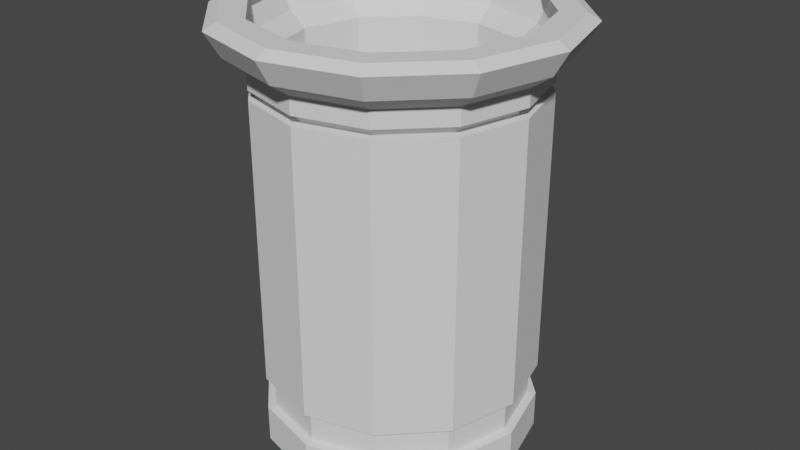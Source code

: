 # Source: garbagebin.blend  (saved by Blender 2.92.15; exported with 4.5.12 LTS)
import bpy
from mathutils import Matrix  # noqa: F401  (used for matrix-valued properties, if any)

bpy.ops.wm.read_factory_settings(use_empty=True)
scene = bpy.context.scene
scene.name = 'Scene'

# ---- collections
col_collection = bpy.data.collections.new('Collection'); scene.collection.children.link(col_collection)

# ---- world
world_world = bpy.data.worlds.new('World'); scene.world = world_world
world_world.use_nodes = True; world_world.node_tree.nodes.clear()
_N = world_world.node_tree.nodes; _L = world_world.node_tree.links
n0 = _N.new('ShaderNodeOutputWorld'); n0.name = 'World Output'; n0.location = (300, 300)
n1 = _N.new('ShaderNodeBackground'); n1.name = 'Background'; n1.location = (10, 300)
n1.inputs[0].default_value = (0.05088, 0.05088, 0.05088, 1.0)
_L.new(n1.outputs[0], n0.inputs[0])
n0.is_active_output = True
world_world.color = (0.05088, 0.05088, 0.05088)
world_world.use_sun_shadow = False
world_world.sun_shadow_jitter_overblur = 0.0

# ---- meshes
me_cylinder = bpy.data.meshes.new('Cylinder')
me_cylinder.from_pydata([(-1.935e-08, 0.4653, 0.1195), (-9.403e-09, 0.3937, 1.288), (0.2327, 0.403, 0.1195), (0.1968, 0.3409, 1.288), (0.403, 0.2327, 0.1195), (0.3409, 0.1968, 1.288), (0.4653, -9.356e-08, 0.1195), (0.3937, -8.914e-08, 1.288), (0.403, -0.2327, 0.1195), (0.3409, -0.1968, 1.288), (0.2327, -0.403, 0.1195), (0.1968, -0.3409, 1.288), (5.091e-08, -0.4653, 0.1195), (4.207e-08, -0.3937, 1.288), (-0.2327, -0.403, 0.1195), (-0.1968, -0.3409, 1.288), (-0.403, -0.2327, 0.1195), (-0.3409, -0.1968, 1.288), (-0.4653, -2.896e-07, 0.1195), (-0.3937, -2.553e-07, 1.288), (-0.403, 0.2327, 0.1195), (-0.3409, 0.1968, 1.288), (-0.2327, 0.403, 0.1195), (-0.1968, 0.3409, 1.288), (0.2327, 0.403, 1.2), (-1.935e-08, 0.4653, 1.2), (0.403, 0.2327, 1.2), (0.4653, -9.356e-08, 1.2), (0.403, -0.2327, 1.2), (0.2327, -0.403, 1.2), (5.091e-08, -0.4653, 1.2), (-0.2327, -0.403, 1.2), (-0.403, -0.2327, 1.2), (-0.4653, -2.896e-07, 1.2), (-0.403, 0.2327, 1.2), (-0.2327, 0.403, 1.2), (0.1968, 0.3409, 0.9051), (2.04e-09, 0.3937, 0.9051), (0.3409, 0.1968, 0.9051), (0.3937, -8.914e-08, 0.9051), (0.3409, -0.1968, 0.9051), (0.1968, -0.3409, 0.9051), (5.351e-08, -0.3937, 0.9051), (-0.1968, -0.3409, 0.9051), (-0.3409, -0.1968, 0.9051), (-0.3937, -2.553e-07, 0.9051), (-0.3409, 0.1968, 0.9051), (-0.1968, 0.3409, 0.9051), (0.2672, 0.4628, 1.336), (-1.935e-08, 0.5344, 1.336), (0.4628, 0.2672, 1.336), (0.5344, -8.766e-08, 1.336), (0.4628, -0.2672, 1.336), (0.2672, -0.4628, 1.336), (6.134e-08, -0.5344, 1.336), (-0.2672, -0.4628, 1.336), (-0.4628, -0.2672, 1.336), (-0.5344, -3.128e-07, 1.336), (-0.4628, 0.2672, 1.336), (-0.2672, 0.4628, 1.336), (0.2261, 0.3916, 1.336), (-7.927e-09, 0.4521, 1.336), (0.3916, 0.2261, 1.336), (0.4521, -8.258e-08, 1.336), (0.3916, -0.2261, 1.336), (0.2261, -0.3916, 1.336), (5.119e-08, -0.4521, 1.336), (-0.2261, -0.3916, 1.336), (-0.3916, -0.2261, 1.336), (-0.4521, -2.734e-07, 1.336), (-0.3916, 0.2261, 1.336), (-0.2261, 0.3916, 1.336), (0.2908, 0.5037, 1.417), (-1.828e-08, 0.5817, 1.417), (0.5037, 0.2908, 1.417), (0.5817, -8.332e-08, 1.417), (0.5037, -0.2908, 1.417), (0.2908, -0.5037, 1.417), (6.955e-08, -0.5817, 1.417), (-0.2908, -0.5037, 1.417), (-0.5037, -0.2908, 1.417), (-0.5817, -3.283e-07, 1.417), (-0.5037, 0.2908, 1.417), (-0.2908, 0.5037, 1.417), (0.2461, 0.4262, 1.417), (-5.844e-09, 0.4921, 1.417), (0.4262, 0.2461, 1.417), (0.4921, -7.779e-08, 1.417), (0.4262, -0.2461, 1.417), (0.2461, -0.4262, 1.417), (5.85e-08, -0.4921, 1.417), (-0.2461, -0.4262, 1.417), (-0.4262, -0.2461, 1.417), (-0.4921, -2.855e-07, 1.417), (-0.4262, 0.2461, 1.417), (-0.2461, 0.4262, 1.417), (0.2706, 0.4687, 1.44), (-2.004e-08, 0.5412, 1.44), (0.4687, 0.2706, 1.44), (0.5412, -8.712e-08, 1.44), (0.4687, -0.2706, 1.44), (0.2706, -0.4687, 1.44), (6.168e-08, -0.5412, 1.44), (-0.2706, -0.4687, 1.44), (-0.4687, -0.2706, 1.44), (-0.5412, -3.151e-07, 1.44), (-0.4687, 0.2706, 1.44), (-0.2706, 0.4687, 1.44), (0.2289, 0.3965, 1.44), (-8.471e-09, 0.4579, 1.44), (0.3965, 0.2289, 1.44), (0.4579, -8.198e-08, 1.44), (0.3965, -0.2289, 1.44), (0.2289, -0.3965, 1.44), (5.14e-08, -0.4579, 1.44), (-0.2289, -0.3965, 1.44), (-0.3965, -0.2289, 1.44), (-0.4579, -2.752e-07, 1.44), (-0.3965, 0.2289, 1.44), (-0.2289, 0.3965, 1.44), (-1.935e-08, 0.4653, -0.007743), (0.2327, 0.403, -0.007743), (0.2327, 0.403, 1.231), (-1.935e-08, 0.4653, 1.231), (0.403, 0.2327, -0.007743), (0.403, 0.2327, 1.231), (0.4653, -9.356e-08, -0.007743), (0.4653, -9.356e-08, 1.231), (0.403, -0.2327, -0.007743), (0.403, -0.2327, 1.231), (0.2327, -0.403, -0.007743), (0.2327, -0.403, 1.231), (5.091e-08, -0.4653, -0.007743), (5.091e-08, -0.4653, 1.231), (-0.2327, -0.403, -0.007743), (-0.2327, -0.403, 1.231), (-0.403, -0.2327, -0.007743), (-0.403, -0.2327, 1.231), (-0.4653, -2.896e-07, -0.007743), (-0.4653, -2.896e-07, 1.231), (-0.403, 0.2327, -0.007743), (-0.403, 0.2327, 1.231), (-0.2327, 0.403, -0.007743), (-0.2327, 0.403, 1.231), (-2.018e-08, 0.4374, 0.1229), (-2.018e-08, 0.4374, 0.2303), (0.2187, 0.3788, 0.2303), (0.2187, 0.3788, 0.1229), (0.3788, 0.2187, 0.2303), (0.3788, 0.2187, 0.1229), (0.4374, -9.623e-08, 0.2303), (0.4374, -9.623e-08, 0.1229), (0.3788, -0.2187, 0.2303), (0.3788, -0.2187, 0.1229), (0.2187, -0.3788, 0.2303), (0.2187, -0.3788, 0.1229), (4.586e-08, -0.4374, 0.2303), (4.586e-08, -0.4374, 0.1229), (-0.2187, -0.3788, 0.2303), (-0.2187, -0.3788, 0.1229), (-0.3788, -0.2187, 0.2303), (-0.3788, -0.2187, 0.1229), (-0.4374, -2.804e-07, 0.2303), (-0.4374, -2.804e-07, 0.1229), (-0.3788, 0.2187, 0.2303), (-0.3788, 0.2187, 0.1229), (-0.2187, 0.3788, 0.2303), (-0.2187, 0.3788, 0.1229), (0.2327, 0.403, 1.288), (-1.935e-08, 0.4653, 1.288), (0.403, 0.2327, 1.288), (0.4653, -9.356e-08, 1.288), (0.403, -0.2327, 1.288), (0.2327, -0.403, 1.288), (5.091e-08, -0.4653, 1.288), (-0.2327, -0.403, 1.288), (-0.403, -0.2327, 1.288), (-0.4653, -2.896e-07, 1.288), (-0.403, 0.2327, 1.288), (-0.2327, 0.403, 1.288), (0.2327, 0.403, 0.2337), (-1.935e-08, 0.4653, 0.2337), (0.403, 0.2327, 0.2337), (0.4653, -9.356e-08, 0.2337), (0.403, -0.2327, 0.2337), (0.2327, -0.403, 0.2337), (5.091e-08, -0.4653, 0.2337), (-0.2327, -0.403, 0.2337), (-0.403, -0.2327, 0.2337), (-0.4653, -2.896e-07, 0.2337), (-0.403, 0.2327, 0.2337), (-0.2327, 0.403, 0.2337), (0.2137, 0.3702, 1.229), (0.2137, 0.3702, 1.201), (-1.889e-08, 0.4275, 1.201), (-1.889e-08, 0.4275, 1.229), (0.3702, 0.2137, 1.229), (0.3702, 0.2137, 1.201), (0.4275, -9.666e-08, 1.229), (0.4275, -9.666e-08, 1.201), (0.3702, -0.2137, 1.229), (0.3702, -0.2137, 1.201), (0.2137, -0.3702, 1.229), (0.2137, -0.3702, 1.201), (4.566e-08, -0.4275, 1.229), (4.566e-08, -0.4275, 1.201), (-0.2137, -0.3702, 1.229), (-0.2137, -0.3702, 1.201), (-0.3702, -0.2137, 1.229), (-0.3702, -0.2137, 1.201), (-0.4275, -2.767e-07, 1.229), (-0.4275, -2.767e-07, 1.201), (-0.3702, 0.2137, 1.229), (-0.3702, 0.2137, 1.201), (-0.2137, 0.3702, 1.229), (-0.2137, 0.3702, 1.201)], [], [(2, 0, 144, 147), (0, 22, 167, 144), (183, 184, 152, 150), (16, 14, 159, 161), (190, 191, 166, 164), (8, 6, 151, 153), (186, 187, 158, 156), (22, 20, 165, 167), (182, 183, 150, 148), (14, 12, 157, 159), (5, 3, 36, 38), (189, 190, 164, 162), (6, 4, 149, 151), (120, 121, 124, 126, 128, 130, 132, 134, 136, 138, 140, 142), (1, 3, 60, 61), (15, 17, 68, 67), (169, 179, 59, 49), (175, 174, 54, 55), (170, 168, 48, 50), (13, 15, 67, 66), (11, 13, 66, 65), (177, 176, 56, 57), (172, 171, 51, 52), (9, 11, 65, 64), (23, 1, 61, 71), (179, 178, 58, 59), (36, 37, 47, 46, 45, 44, 43, 42, 41, 40, 39, 38), (19, 17, 44, 45), (13, 11, 41, 42), (7, 5, 38, 39), (21, 19, 45, 46), (15, 13, 42, 43), (9, 7, 39, 40), (23, 21, 46, 47), (3, 1, 37, 36), (17, 15, 43, 44), (11, 9, 40, 41), (1, 23, 47, 37), (52, 51, 75, 76), (59, 58, 82, 83), (65, 66, 90, 89), (51, 50, 74, 75), (58, 57, 81, 82), (64, 65, 89, 88), (50, 48, 72, 74), (71, 61, 85, 95), (57, 56, 80, 81), (63, 64, 88, 87), (48, 49, 73, 72), (70, 71, 95, 94), (173, 172, 52, 53), (178, 177, 57, 58), (17, 19, 69, 68), (3, 5, 62, 60), (19, 21, 70, 69), (171, 170, 50, 51), (176, 175, 55, 56), (5, 7, 63, 62), (168, 169, 49, 48), (21, 23, 71, 70), (7, 9, 64, 63), (174, 173, 53, 54), (94, 95, 119, 118), (80, 79, 103, 104), (86, 87, 111, 110), (93, 94, 118, 117), (79, 78, 102, 103), (84, 86, 110, 108), (92, 93, 117, 116), (78, 77, 101, 102), (85, 84, 108, 109), (91, 92, 116, 115), (77, 76, 100, 101), (73, 83, 107, 97), (66, 67, 91, 90), (49, 59, 83, 73), (53, 52, 76, 77), (67, 68, 92, 91), (61, 60, 84, 85), (54, 53, 77, 78), (68, 69, 93, 92), (60, 62, 86, 84), (55, 54, 78, 79), (69, 70, 94, 93), (62, 63, 87, 86), (56, 55, 79, 80), (109, 108, 96, 97), (108, 110, 98, 96), (110, 111, 99, 98), (111, 112, 100, 99), (112, 113, 101, 100), (113, 114, 102, 101), (114, 115, 103, 102), (115, 116, 104, 103), (116, 117, 105, 104), (117, 118, 106, 105), (118, 119, 107, 106), (119, 109, 97, 107), (72, 73, 97, 96), (87, 88, 112, 111), (81, 80, 104, 105), (95, 85, 109, 119), (74, 72, 96, 98), (88, 89, 113, 112), (82, 81, 105, 106), (75, 74, 98, 99), (89, 90, 114, 113), (83, 82, 106, 107), (76, 75, 99, 100), (90, 91, 115, 114), (0, 2, 121, 120), (123, 122, 192, 195), (2, 4, 124, 121), (35, 34, 213, 215), (4, 6, 126, 124), (135, 137, 208, 206), (6, 8, 128, 126), (27, 26, 197, 199), (8, 10, 130, 128), (34, 33, 211, 213), (10, 12, 132, 130), (133, 135, 206, 204), (12, 14, 134, 132), (26, 24, 193, 197), (14, 16, 136, 134), (33, 32, 209, 211), (16, 18, 138, 136), (131, 133, 204, 202), (18, 20, 140, 138), (24, 25, 194, 193), (20, 22, 142, 140), (32, 31, 207, 209), (22, 0, 120, 142), (129, 131, 202, 200), (144, 145, 146, 147), (147, 146, 148, 149), (149, 148, 150, 151), (151, 150, 152, 153), (153, 152, 154, 155), (155, 154, 156, 157), (157, 156, 158, 159), (159, 158, 160, 161), (161, 160, 162, 163), (163, 162, 164, 165), (165, 164, 166, 167), (167, 166, 145, 144), (187, 188, 160, 158), (10, 8, 153, 155), (191, 181, 145, 166), (181, 180, 146, 145), (18, 16, 161, 163), (184, 185, 154, 152), (4, 2, 147, 149), (188, 189, 162, 160), (12, 10, 155, 157), (180, 182, 148, 146), (20, 18, 163, 165), (185, 186, 156, 154), (122, 123, 169, 168), (125, 122, 168, 170), (127, 125, 170, 171), (129, 127, 171, 172), (131, 129, 172, 173), (133, 131, 173, 174), (135, 133, 174, 175), (137, 135, 175, 176), (139, 137, 176, 177), (141, 139, 177, 178), (143, 141, 178, 179), (123, 143, 179, 169), (25, 24, 180, 181), (24, 26, 182, 180), (26, 27, 183, 182), (27, 28, 184, 183), (28, 29, 185, 184), (29, 30, 186, 185), (30, 31, 187, 186), (31, 32, 188, 187), (32, 33, 189, 188), (33, 34, 190, 189), (34, 35, 191, 190), (35, 25, 181, 191), (193, 194, 195, 192), (197, 193, 192, 196), (199, 197, 196, 198), (201, 199, 198, 200), (203, 201, 200, 202), (205, 203, 202, 204), (207, 205, 204, 206), (209, 207, 206, 208), (211, 209, 208, 210), (213, 211, 210, 212), (215, 213, 212, 214), (194, 215, 214, 195), (28, 27, 199, 201), (137, 139, 210, 208), (25, 35, 215, 194), (122, 125, 196, 192), (29, 28, 201, 203), (139, 141, 212, 210), (125, 127, 198, 196), (30, 29, 203, 205), (141, 143, 214, 212), (127, 129, 200, 198), (31, 30, 205, 207), (143, 123, 195, 214)])
_uv = me_cylinder.uv_layers.new(name='UVMap')
_uv.uv.foreach_set('vector', [0.6607, 0.7783, 0.5, 0.8214, 0.5, 0.8021, 0.6511, 0.7616, 0.5, 0.8214, 0.3393, 0.7783, 0.3489, 0.7616, 0.5, 0.8021, 0.8214, 0.5, 0.7783, 0.3393, 0.7616, 0.3489, 0.8021, 0.5, 0.2217, 0.3393, 0.3393, 0.2217, 0.3489, 0.2384, 0.2384, 0.3489, 0.2217, 0.6607, 0.3393, 0.7783, 0.3489, 0.7616, 0.2384, 0.6511, 0.7783, 0.3393, 0.8214, 0.5, 0.8021, 0.5, 0.7616, 0.3489, 0.5, 0.1786, 0.3393, 0.2217, 0.3489, 0.2384, 0.5, 0.1979, 0.3393, 0.7783, 0.2217, 0.6607, 0.2384, 0.6511, 0.3489, 0.7616, 0.7783, 0.6607, 0.8214, 0.5, 0.8021, 0.5, 0.7616, 0.6511, 0.3393, 0.2217, 0.5, 0.1786, 0.5, 0.1979, 0.3489, 0.2384, 0.7355, 0.7034, 0.636, 0.7034, 0.636, 0.4391, 0.7355, 0.4391, 0.1786, 0.5, 0.2217, 0.6607, 0.2384, 0.6511, 0.1979, 0.5, 0.8214, 0.5, 0.7783, 0.6607, 0.7616, 0.6511, 0.8021, 0.5, 0.5, 0.8214, 0.6607, 0.7783, 0.7783, 0.6607, 0.8214, 0.5, 0.7783, 0.3393, 0.6607, 0.2217, 0.5, 0.1786, 0.3393, 0.2217, 0.2217, 0.3393, 0.1786, 0.5, 0.2217, 0.6607, 0.3393, 0.7783, 0.5, 0.7719, 0.636, 0.7355, 0.6562, 0.7705, 0.5, 0.8123, 0.364, 0.2645, 0.2645, 0.364, 0.2295, 0.3438, 0.3438, 0.2295, 0.5, 0.8214, 0.3393, 0.7783, 0.3154, 0.8197, 0.5, 0.8691, 0.3393, 0.2217, 0.5, 0.1786, 0.5, 0.1309, 0.3154, 0.1803, 0.7783, 0.6607, 0.6607, 0.7783, 0.6846, 0.8197, 0.8197, 0.6846, 0.5, 0.2281, 0.364, 0.2645, 0.3438, 0.2295, 0.5, 0.1877, 0.636, 0.2645, 0.5, 0.2281, 0.5, 0.1877, 0.6562, 0.2295, 0.1786, 0.5, 0.2217, 0.3393, 0.1803, 0.3154, 0.1309, 0.5, 0.7783, 0.3393, 0.8214, 0.5, 0.8691, 0.5, 0.8197, 0.3154, 0.7355, 0.364, 0.636, 0.2645, 0.6562, 0.2295, 0.7705, 0.3438, 0.364, 0.7355, 0.5, 0.7719, 0.5, 0.8123, 0.3438, 0.7705, 0.3393, 0.7783, 0.2217, 0.6607, 0.1803, 0.6846, 0.3154, 0.8197, 0.636, 0.7355, 0.5, 0.7719, 0.364, 0.7355, 0.2645, 0.636, 0.2281, 0.5, 0.2645, 0.364, 0.364, 0.2645, 0.5, 0.2281, 0.636, 0.2645, 0.7355, 0.364, 0.7719, 0.5, 0.7355, 0.636, 0.5, 0.7034, 0.364, 0.7034, 0.364, 0.4391, 0.5, 0.4391, 0.5, 0.7034, 0.636, 0.7034, 0.636, 0.4391, 0.5, 0.4391, 0.5, 0.7034, 0.636, 0.7034, 0.636, 0.4391, 0.5, 0.4391, 0.636, 0.7034, 0.5, 0.7034, 0.5, 0.4391, 0.636, 0.4391, 0.364, 0.7034, 0.5, 0.7034, 0.5, 0.4391, 0.364, 0.4391, 0.364, 0.7034, 0.5, 0.7034, 0.5, 0.4391, 0.364, 0.4391, 0.7355, 0.7034, 0.636, 0.7034, 0.636, 0.4391, 0.7355, 0.4391, 0.636, 0.7034, 0.5, 0.7034, 0.5, 0.4391, 0.636, 0.4391, 0.2645, 0.7034, 0.364, 0.7034, 0.364, 0.4391, 0.2645, 0.4391, 0.2645, 0.7034, 0.364, 0.7034, 0.364, 0.4391, 0.2645, 0.4391, 0.5, 0.7034, 0.364, 0.7034, 0.364, 0.4391, 0.5, 0.4391, 0.3154, 0.7364, 0.5, 0.7364, 0.5, 0.7924, 0.2991, 0.7924, 0.8197, 0.7364, 0.6846, 0.7364, 0.7009, 0.7924, 0.8479, 0.7924, 0.6562, 0.7364, 0.5, 0.7364, 0.5, 0.7924, 0.67, 0.7924, 0.5, 0.7364, 0.6846, 0.7364, 0.7009, 0.7924, 0.5, 0.7924, 0.6846, 0.7364, 0.5, 0.7364, 0.5, 0.7924, 0.7009, 0.7924, 0.3438, 0.7364, 0.2295, 0.7364, 0.2056, 0.7924, 0.33, 0.7924, 0.6846, 0.7364, 0.8197, 0.7364, 0.8479, 0.7924, 0.7009, 0.7924, 0.3438, 0.7364, 0.5, 0.7364, 0.5, 0.7924, 0.33, 0.7924, 0.5, 0.7364, 0.3154, 0.7364, 0.2991, 0.7924, 0.5, 0.7924, 0.5, 0.7364, 0.3438, 0.7364, 0.33, 0.7924, 0.5, 0.7924, 0.6846, 0.7364, 0.5, 0.7364, 0.5, 0.7924, 0.7009, 0.7924, 0.6562, 0.7364, 0.7705, 0.7364, 0.7944, 0.7924, 0.67, 0.7924, 0.6607, 0.2217, 0.7783, 0.3393, 0.8197, 0.3154, 0.6846, 0.1803, 0.2217, 0.6607, 0.1786, 0.5, 0.1309, 0.5, 0.1803, 0.6846, 0.2645, 0.364, 0.2281, 0.5, 0.1877, 0.5, 0.2295, 0.3438, 0.636, 0.7355, 0.7355, 0.636, 0.7705, 0.6562, 0.6562, 0.7705, 0.2281, 0.5, 0.2645, 0.636, 0.2295, 0.6562, 0.1877, 0.5, 0.8214, 0.5, 0.7783, 0.6607, 0.8197, 0.6846, 0.8691, 0.5, 0.2217, 0.3393, 0.3393, 0.2217, 0.3154, 0.1803, 0.1803, 0.3154, 0.7355, 0.636, 0.7719, 0.5, 0.8123, 0.5, 0.7705, 0.6562, 0.6607, 0.7783, 0.5, 0.8214, 0.5, 0.8691, 0.6846, 0.8197, 0.2645, 0.636, 0.364, 0.7355, 0.3438, 0.7705, 0.2295, 0.6562, 0.7719, 0.5, 0.7355, 0.364, 0.7705, 0.3438, 0.8123, 0.5, 0.5, 0.1786, 0.6607, 0.2217, 0.6846, 0.1803, 0.5, 0.1309, 0.2056, 0.67, 0.33, 0.7944, 0.3419, 0.7739, 0.2261, 0.6581, 0.1521, 0.2991, 0.2991, 0.1521, 0.3131, 0.1763, 0.1763, 0.3131, 0.7944, 0.67, 0.8399, 0.5, 0.8163, 0.5, 0.7739, 0.6581, 0.1601, 0.5, 0.2056, 0.67, 0.2261, 0.6581, 0.1837, 0.5, 0.2991, 0.1521, 0.5, 0.09823, 0.5, 0.1262, 0.3131, 0.1763, 0.67, 0.7944, 0.7944, 0.67, 0.7739, 0.6581, 0.6581, 0.7739, 0.2056, 0.33, 0.1601, 0.5, 0.1837, 0.5, 0.2261, 0.3419, 0.5, 0.09823, 0.7009, 0.1521, 0.6869, 0.1763, 0.5, 0.1262, 0.5, 0.8399, 0.67, 0.7944, 0.6581, 0.7739, 0.5, 0.8163, 0.33, 0.2056, 0.2056, 0.33, 0.2261, 0.3419, 0.3419, 0.2261, 0.7009, 0.1521, 0.8479, 0.2991, 0.8237, 0.3131, 0.6869, 0.1763, 0.5, 0.9018, 0.2991, 0.8479, 0.3131, 0.8237, 0.5, 0.8738, 0.5, 0.7364, 0.3438, 0.7364, 0.33, 0.7924, 0.5, 0.7924, 0.5, 0.7364, 0.3154, 0.7364, 0.2991, 0.7924, 0.5, 0.7924, 0.1803, 0.7364, 0.3154, 0.7364, 0.2991, 0.7924, 0.1521, 0.7924, 0.3438, 0.7364, 0.2295, 0.7364, 0.2056, 0.7924, 0.33, 0.7924, 0.5, 0.7364, 0.6562, 0.7364, 0.67, 0.7924, 0.5, 0.7924, 0.5, 0.7364, 0.6846, 0.7364, 0.7009, 0.7924, 0.5, 0.7924, 0.3438, 0.7364, 0.5, 0.7364, 0.5, 0.7924, 0.33, 0.7924, 0.6562, 0.7364, 0.7705, 0.7364, 0.7944, 0.7924, 0.67, 0.7924, 0.3154, 0.7364, 0.5, 0.7364, 0.5, 0.7924, 0.2991, 0.7924, 0.5, 0.7364, 0.6562, 0.7364, 0.67, 0.7924, 0.5, 0.7924, 0.6562, 0.7364, 0.5, 0.7364, 0.5, 0.7924, 0.67, 0.7924, 0.1803, 0.7364, 0.3154, 0.7364, 0.2991, 0.7924, 0.1521, 0.7924, 0.5, 0.8163, 0.6581, 0.7739, 0.6869, 0.8237, 0.5, 0.8738, 0.6581, 0.7739, 0.7739, 0.6581, 0.8237, 0.6869, 0.6869, 0.8237, 0.7739, 0.6581, 0.8163, 0.5, 0.8738, 0.5, 0.8237, 0.6869, 0.8163, 0.5, 0.7739, 0.3419, 0.8237, 0.3131, 0.8738, 0.5, 0.7739, 0.3419, 0.6581, 0.2261, 0.6869, 0.1763, 0.8237, 0.3131, 0.6581, 0.2261, 0.5, 0.1837, 0.5, 0.1262, 0.6869, 0.1763, 0.5, 0.1837, 0.3419, 0.2261, 0.3131, 0.1763, 0.5, 0.1262, 0.3419, 0.2261, 0.2261, 0.3419, 0.1763, 0.3131, 0.3131, 0.1763, 0.2261, 0.3419, 0.1837, 0.5, 0.1262, 0.5, 0.1763, 0.3131, 0.1837, 0.5, 0.2261, 0.6581, 0.1763, 0.6869, 0.1262, 0.5, 0.2261, 0.6581, 0.3419, 0.7739, 0.3131, 0.8237, 0.1763, 0.6869, 0.3419, 0.7739, 0.5, 0.8163, 0.5, 0.8738, 0.3131, 0.8237, 0.7009, 0.8479, 0.5, 0.9018, 0.5, 0.8738, 0.6869, 0.8237, 0.8399, 0.5, 0.7944, 0.33, 0.7739, 0.3419, 0.8163, 0.5, 0.09823, 0.5, 0.1521, 0.2991, 0.1763, 0.3131, 0.1262, 0.5, 0.33, 0.7944, 0.5, 0.8399, 0.5, 0.8163, 0.3419, 0.7739, 0.8479, 0.7009, 0.7009, 0.8479, 0.6869, 0.8237, 0.8237, 0.6869, 0.7944, 0.33, 0.67, 0.2056, 0.6581, 0.2261, 0.7739, 0.3419, 0.1521, 0.7009, 0.09823, 0.5, 0.1262, 0.5, 0.1763, 0.6869, 0.9018, 0.5, 0.8479, 0.7009, 0.8237, 0.6869, 0.8738, 0.5, 0.67, 0.2056, 0.5, 0.1601, 0.5, 0.1837, 0.6581, 0.2261, 0.2991, 0.8479, 0.1521, 0.7009, 0.1763, 0.6869, 0.3131, 0.8237, 0.8479, 0.2991, 0.9018, 0.5, 0.8738, 0.5, 0.8237, 0.3131, 0.5, 0.1601, 0.33, 0.2056, 0.3419, 0.2261, 0.5, 0.1837, 0.5, -0.1036, 0.6607, -0.1036, 0.6607, -0.1914, 0.5, -0.1914, 0.5, 0.8214, 0.6607, 0.7783, 0.6476, 0.7557, 0.5, 0.7953, 0.6607, -0.1036, 0.7783, -0.1036, 0.7783, -0.1914, 0.6607, -0.1914, 0.3393, 0.7783, 0.2217, 0.6607, 0.2443, 0.6476, 0.3524, 0.7557, 0.6607, -0.1036, 0.5, -0.1036, 0.5, -0.1914, 0.6607, -0.1914, 0.3393, 0.2217, 0.2217, 0.3393, 0.2443, 0.3524, 0.3524, 0.2443, 0.5, -0.1036, 0.3393, -0.1036, 0.3393, -0.1914, 0.5, -0.1914, 0.8214, 0.5, 0.7783, 0.6607, 0.7557, 0.6476, 0.7953, 0.5, 0.3393, -0.1036, 0.2217, -0.1036, 0.2217, -0.1914, 0.3393, -0.1914, 0.2217, 0.6607, 0.1786, 0.5, 0.2047, 0.5, 0.2443, 0.6476, 0.6607, -0.1036, 0.5, -0.1036, 0.5, -0.1914, 0.6607, -0.1914, 0.5, 0.1786, 0.3393, 0.2217, 0.3524, 0.2443, 0.5, 0.2047, 0.5, -0.1036, 0.3393, -0.1036, 0.3393, -0.1914, 0.5, -0.1914, 0.7783, 0.6607, 0.6607, 0.7783, 0.6476, 0.7557, 0.7557, 0.6476, 0.3393, -0.1036, 0.2217, -0.1036, 0.2217, -0.1914, 0.3393, -0.1914, 0.1786, 0.5, 0.2217, 0.3393, 0.2443, 0.3524, 0.2047, 0.5, 0.3393, -0.1036, 0.5, -0.1036, 0.5, -0.1914, 0.3393, -0.1914, 0.6607, 0.2217, 0.5, 0.1786, 0.5, 0.2047, 0.6476, 0.2443, 0.5, -0.1036, 0.6607, -0.1036, 0.6607, -0.1914, 0.5, -0.1914, 0.6607, 0.7783, 0.5, 0.8214, 0.5, 0.7953, 0.6476, 0.7557, 0.6607, -0.1036, 0.7783, -0.1036, 0.7783, -0.1914, 0.6607, -0.1914, 0.2217, 0.3393, 0.3393, 0.2217, 0.3524, 0.2443, 0.2443, 0.3524, 0.3393, -0.1036, 0.5, -0.1036, 0.5, -0.1914, 0.3393, -0.1914, 0.7783, 0.3393, 0.6607, 0.2217, 0.6476, 0.2443, 0.7557, 0.3524, 0.5, -0.1012, 0.5, -0.02701, 0.6511, -0.02701, 0.6511, -0.1012, 0.6511, -0.1012, 0.6511, -0.02701, 0.7616, -0.02701, 0.7616, -0.1012, 0.6511, -0.1012, 0.6511, -0.02701, 0.5, -0.02701, 0.5, -0.1012, 0.5, -0.1012, 0.5, -0.02701, 0.3489, -0.02701, 0.3489, -0.1012, 0.3489, -0.1012, 0.3489, -0.02701, 0.2384, -0.02701, 0.2384, -0.1012, 0.6511, -0.1012, 0.6511, -0.02701, 0.5, -0.02701, 0.5, -0.1012, 0.5, -0.1012, 0.5, -0.02701, 0.3489, -0.02701, 0.3489, -0.1012, 0.3489, -0.1012, 0.3489, -0.02701, 0.2384, -0.02701, 0.2384, -0.1012, 0.3489, -0.1012, 0.3489, -0.02701, 0.5, -0.02701, 0.5, -0.1012, 0.5, -0.1012, 0.5, -0.02701, 0.6511, -0.02701, 0.6511, -0.1012, 0.6511, -0.1012, 0.6511, -0.02701, 0.7616, -0.02701, 0.7616, -0.1012, 0.3489, -0.1012, 0.3489, -0.02701, 0.5, -0.02701, 0.5, -0.1012, 0.3393, 0.2217, 0.2217, 0.3393, 0.2384, 0.3489, 0.3489, 0.2384, 0.6607, 0.2217, 0.7783, 0.3393, 0.7616, 0.3489, 0.6511, 0.2384, 0.3393, 0.7783, 0.5, 0.8214, 0.5, 0.8021, 0.3489, 0.7616, 0.5, 0.8214, 0.6607, 0.7783, 0.6511, 0.7616, 0.5, 0.8021, 0.1786, 0.5, 0.2217, 0.3393, 0.2384, 0.3489, 0.1979, 0.5, 0.7783, 0.3393, 0.6607, 0.2217, 0.6511, 0.2384, 0.7616, 0.3489, 0.7783, 0.6607, 0.6607, 0.7783, 0.6511, 0.7616, 0.7616, 0.6511, 0.2217, 0.3393, 0.1786, 0.5, 0.1979, 0.5, 0.2384, 0.3489, 0.5, 0.1786, 0.6607, 0.2217, 0.6511, 0.2384, 0.5, 0.1979, 0.6607, 0.7783, 0.7783, 0.6607, 0.7616, 0.6511, 0.6511, 0.7616, 0.2217, 0.6607, 0.1786, 0.5, 0.1979, 0.5, 0.2384, 0.6511, 0.6607, 0.2217, 0.5, 0.1786, 0.5, 0.1979, 0.6511, 0.2384, 0.6607, 0.664, 0.5, 0.664, 0.5, 0.7034, 0.6607, 0.7034, 0.7783, 0.664, 0.6607, 0.664, 0.6607, 0.7034, 0.7783, 0.7034, 0.5, 0.664, 0.6607, 0.664, 0.6607, 0.7034, 0.5, 0.7034, 0.3393, 0.664, 0.5, 0.664, 0.5, 0.7034, 0.3393, 0.7034, 0.2217, 0.664, 0.3393, 0.664, 0.3393, 0.7034, 0.2217, 0.7034, 0.5, 0.664, 0.6607, 0.664, 0.6607, 0.7034, 0.5, 0.7034, 0.3393, 0.664, 0.5, 0.664, 0.5, 0.7034, 0.3393, 0.7034, 0.2217, 0.664, 0.3393, 0.664, 0.3393, 0.7034, 0.2217, 0.7034, 0.5, 0.664, 0.3393, 0.664, 0.3393, 0.7034, 0.5, 0.7034, 0.6607, 0.664, 0.5, 0.664, 0.5, 0.7034, 0.6607, 0.7034, 0.7783, 0.664, 0.6607, 0.664, 0.6607, 0.7034, 0.7783, 0.7034, 0.5, 0.664, 0.3393, 0.664, 0.3393, 0.7034, 0.5, 0.7034, 0.5, 0.6429, 0.6607, 0.6429, 0.6607, -0.02464, 0.5, -0.02464, 0.6607, 0.6429, 0.7783, 0.6429, 0.7783, -0.02464, 0.6607, -0.02464, 0.6607, 0.6429, 0.5, 0.6429, 0.5, -0.02464, 0.6607, -0.02464, 0.5, 0.6429, 0.3393, 0.6429, 0.3393, -0.02464, 0.5, -0.02464, 0.3393, 0.6429, 0.2217, 0.6429, 0.2217, -0.02464, 0.3393, -0.02464, 0.6607, 0.6429, 0.5, 0.6429, 0.5, -0.02464, 0.6607, -0.02464, 0.5, 0.6429, 0.3393, 0.6429, 0.3393, -0.02464, 0.5, -0.02464, 0.3393, 0.6429, 0.2217, 0.6429, 0.2217, -0.02464, 0.3393, -0.02464, 0.3393, 0.6429, 0.5, 0.6429, 0.5, -0.02464, 0.3393, -0.02464, 0.5, 0.6429, 0.6607, 0.6429, 0.6607, -0.02464, 0.5, -0.02464, 0.6607, 0.6429, 0.7783, 0.6429, 0.7783, -0.02464, 0.6607, -0.02464, 0.3393, 0.6429, 0.5, 0.6429, 0.5, -0.02464, 0.3393, -0.02464, 0.6476, 0.6438, 0.5, 0.6438, 0.5, 0.6631, 0.6476, 0.6631, 0.7557, 0.6438, 0.6476, 0.6438, 0.6476, 0.6631, 0.7557, 0.6631, 0.5, 0.6438, 0.6476, 0.6438, 0.6476, 0.6631, 0.5, 0.6631, 0.3524, 0.6438, 0.5, 0.6438, 0.5, 0.6631, 0.3524, 0.6631, 0.2443, 0.6438, 0.3524, 0.6438, 0.3524, 0.6631, 0.2443, 0.6631, 0.5, 0.6438, 0.6476, 0.6438, 0.6476, 0.6631, 0.5, 0.6631, 0.3524, 0.6438, 0.5, 0.6438, 0.5, 0.6631, 0.3524, 0.6631, 0.2443, 0.6438, 0.3524, 0.6438, 0.3524, 0.6631, 0.2443, 0.6631, 0.5, 0.6438, 0.3524, 0.6438, 0.3524, 0.6631, 0.5, 0.6631, 0.6476, 0.6438, 0.5, 0.6438, 0.5, 0.6631, 0.6476, 0.6631, 0.7557, 0.6438, 0.6476, 0.6438, 0.6476, 0.6631, 0.7557, 0.6631, 0.5, 0.6438, 0.3524, 0.6438, 0.3524, 0.6631, 0.5, 0.6631, 0.7783, 0.3393, 0.8214, 0.5, 0.7953, 0.5, 0.7557, 0.3524, 0.2217, 0.3393, 0.1786, 0.5, 0.2047, 0.5, 0.2443, 0.3524, 0.5, 0.8214, 0.3393, 0.7783, 0.3524, 0.7557, 0.5, 0.7953, 0.6607, 0.7783, 0.7783, 0.6607, 0.7557, 0.6476, 0.6476, 0.7557, 0.6607, 0.2217, 0.7783, 0.3393, 0.7557, 0.3524, 0.6476, 0.2443, 0.1786, 0.5, 0.2217, 0.6607, 0.2443, 0.6476, 0.2047, 0.5, 0.7783, 0.6607, 0.8214, 0.5, 0.7953, 0.5, 0.7557, 0.6476, 0.5, 0.1786, 0.6607, 0.2217, 0.6476, 0.2443, 0.5, 0.2047, 0.2217, 0.6607, 0.3393, 0.7783, 0.3524, 0.7557, 0.2443, 0.6476, 0.8214, 0.5, 0.7783, 0.3393, 0.7557, 0.3524, 0.7953, 0.5, 0.3393, 0.2217, 0.5, 0.1786, 0.5, 0.2047, 0.3524, 0.2443, 0.3393, 0.7783, 0.5, 0.8214, 0.5, 0.7953, 0.3524, 0.7557])
me_cylinder.use_remesh_fix_poles = True
me_cylinder.use_remesh_preserve_attributes = False
me_cylinder.use_mirror_vertex_groups = False
me_cylinder.update()

# ---- objects
ob_cylinder = bpy.data.objects.new('Cylinder', me_cylinder)

# ---- transforms, parenting, visibility, modifiers, constraints
ob_cylinder.location = (0.0, 0.0, 0.0)
ob_cylinder.lineart.crease_threshold = 0.0

# ---- collection membership
col_collection.objects.link(ob_cylinder)

# ---- scene / render settings (as saved in the file)
scene.frame_start = 1; scene.frame_end = 250; scene.frame_set(1)
scene.render.engine = 'BLENDER_EEVEE_NEXT'
scene.cycles.use_denoising = False
scene.cycles.samples = 128
scene.cycles.sampling_pattern = 'TABULATED_SOBOL'
scene.cycles.use_adaptive_sampling = False
scene.cycles.use_light_tree = False
scene.view_settings.view_transform = 'Filmic'
bpy.context.view_layer.update()

# ---- added for rendering (the .blend has no active camera and no usable light): camera, sun
cam_auto = bpy.data.cameras.new('AutoCamera')
cam_auto.lens = 50.0
cam_auto.sensor_width = 36.0
cam_auto.clip_end = 1000.0
ob_auto_camera = bpy.data.objects.new('AutoCamera', cam_auto)
scene.collection.objects.link(ob_auto_camera)
ob_auto_camera.location = (2.0276, -2.43312, 2.33821)
ob_auto_camera.rotation_euler = (1.09748, -7.21219e-08, 0.694738)
scene.camera = ob_auto_camera
light_auto_sun = bpy.data.lights.new('AutoSun', 'SUN')
light_auto_sun.energy = 3.0
light_auto_sun.angle = 0.0523599
ob_auto_sun = bpy.data.objects.new('AutoSun', light_auto_sun)
scene.collection.objects.link(ob_auto_sun)
ob_auto_sun.rotation_euler = (0.872665, 0.174533, 0.523599)
bpy.context.view_layer.update()
